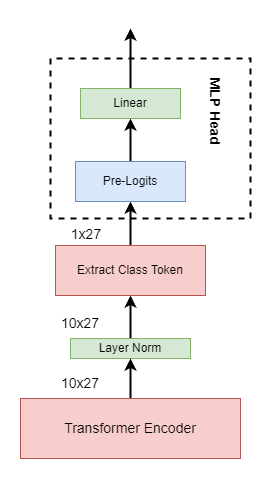

The diagram above was exported from draw.io. Its source (the exported page's mxGraphModel, read from the mxfile embedded in the PNG):
<mxGraphModel dx="1098" dy="828" grid="1" gridSize="10" guides="1" tooltips="1" connect="1" arrows="1" fold="1" page="1" pageScale="1" pageWidth="827" pageHeight="1169" background="#ffffff" math="0" shadow="0">
  <root>
    <mxCell id="0" />
    <mxCell id="1" parent="0" />
    <mxCell id="lbA9IPIcgaR5dzm7zBG4-9" style="edgeStyle=orthogonalEdgeStyle;rounded=0;orthogonalLoop=1;jettySize=auto;html=1;exitX=0.5;exitY=0;exitDx=0;exitDy=0;entryX=0.5;entryY=1;entryDx=0;entryDy=0;shadow=0;strokeWidth=2;fontSize=14;" edge="1" parent="1" source="lbA9IPIcgaR5dzm7zBG4-1" target="lbA9IPIcgaR5dzm7zBG4-2">
      <mxGeometry relative="1" as="geometry" />
    </mxCell>
    <mxCell id="lbA9IPIcgaR5dzm7zBG4-1" value="Layer Norm" style="rounded=0;whiteSpace=wrap;html=1;fillColor=#d5e8d4;strokeColor=#82b366;" vertex="1" parent="1">
      <mxGeometry x="230" y="360" width="120" height="20" as="geometry" />
    </mxCell>
    <mxCell id="lbA9IPIcgaR5dzm7zBG4-10" style="edgeStyle=orthogonalEdgeStyle;rounded=0;orthogonalLoop=1;jettySize=auto;html=1;exitX=0.5;exitY=0;exitDx=0;exitDy=0;entryX=0.5;entryY=1;entryDx=0;entryDy=0;shadow=0;strokeWidth=2;fontSize=14;" edge="1" parent="1" source="lbA9IPIcgaR5dzm7zBG4-2" target="lbA9IPIcgaR5dzm7zBG4-3">
      <mxGeometry relative="1" as="geometry" />
    </mxCell>
    <mxCell id="lbA9IPIcgaR5dzm7zBG4-2" value="Extract Class Token" style="rounded=0;whiteSpace=wrap;html=1;fillColor=#f8cecc;strokeColor=#b85450;" vertex="1" parent="1">
      <mxGeometry x="215" y="267" width="150" height="50" as="geometry" />
    </mxCell>
    <mxCell id="lbA9IPIcgaR5dzm7zBG4-11" style="edgeStyle=orthogonalEdgeStyle;rounded=0;orthogonalLoop=1;jettySize=auto;html=1;exitX=0.5;exitY=0;exitDx=0;exitDy=0;entryX=0.5;entryY=1;entryDx=0;entryDy=0;shadow=0;strokeWidth=2;fontSize=14;" edge="1" parent="1" source="lbA9IPIcgaR5dzm7zBG4-3" target="lbA9IPIcgaR5dzm7zBG4-4">
      <mxGeometry relative="1" as="geometry" />
    </mxCell>
    <mxCell id="lbA9IPIcgaR5dzm7zBG4-3" value="Pre-Logits" style="rounded=0;whiteSpace=wrap;html=1;fillColor=#dae8fc;strokeColor=#6c8ebf;" vertex="1" parent="1">
      <mxGeometry x="235" y="183" width="110" height="40" as="geometry" />
    </mxCell>
    <mxCell id="lbA9IPIcgaR5dzm7zBG4-12" style="edgeStyle=orthogonalEdgeStyle;rounded=0;orthogonalLoop=1;jettySize=auto;html=1;exitX=0.5;exitY=0;exitDx=0;exitDy=0;shadow=0;strokeWidth=2;fontSize=14;" edge="1" parent="1" source="lbA9IPIcgaR5dzm7zBG4-4">
      <mxGeometry relative="1" as="geometry">
        <mxPoint x="290" y="50" as="targetPoint" />
      </mxGeometry>
    </mxCell>
    <mxCell id="lbA9IPIcgaR5dzm7zBG4-4" value="Linear" style="rounded=0;whiteSpace=wrap;html=1;fillColor=#d5e8d4;strokeColor=#82b366;" vertex="1" parent="1">
      <mxGeometry x="240" y="110" width="100" height="30" as="geometry" />
    </mxCell>
    <mxCell id="lbA9IPIcgaR5dzm7zBG4-6" value="" style="endArrow=none;html=1;rounded=0;dashed=1;strokeWidth=2;shadow=0;" edge="1" parent="1">
      <mxGeometry width="50" height="50" relative="1" as="geometry">
        <mxPoint x="410" y="240" as="sourcePoint" />
        <mxPoint x="410" y="240" as="targetPoint" />
        <Array as="points">
          <mxPoint x="410" y="80" />
          <mxPoint x="210" y="80" />
          <mxPoint x="210" y="240" />
        </Array>
      </mxGeometry>
    </mxCell>
    <mxCell id="lbA9IPIcgaR5dzm7zBG4-7" value="MLP Head" style="text;html=1;strokeColor=none;fillColor=none;align=center;verticalAlign=middle;whiteSpace=wrap;rounded=0;rotation=90;fontStyle=1;fontSize=14;" vertex="1" parent="1">
      <mxGeometry x="337.5" y="117.5" width="75" height="30" as="geometry" />
    </mxCell>
    <mxCell id="lbA9IPIcgaR5dzm7zBG4-8" value="" style="endArrow=classic;html=1;rounded=0;shadow=0;strokeWidth=2;fontSize=14;entryX=0.5;entryY=1;entryDx=0;entryDy=0;" edge="1" parent="1" target="lbA9IPIcgaR5dzm7zBG4-1">
      <mxGeometry width="50" height="50" relative="1" as="geometry">
        <mxPoint x="290" y="430" as="sourcePoint" />
        <mxPoint x="440" y="300" as="targetPoint" />
      </mxGeometry>
    </mxCell>
    <mxCell id="lbA9IPIcgaR5dzm7zBG4-13" value="Transformer Encoder" style="rounded=0;whiteSpace=wrap;html=1;fontSize=14;fillColor=#f8cecc;strokeColor=#b85450;" vertex="1" parent="1">
      <mxGeometry x="180" y="420" width="220" height="60" as="geometry" />
    </mxCell>
    <mxCell id="lbA9IPIcgaR5dzm7zBG4-14" value="10x27" style="text;html=1;strokeColor=none;fillColor=none;align=center;verticalAlign=middle;whiteSpace=wrap;rounded=0;fontSize=14;" vertex="1" parent="1">
      <mxGeometry x="210" y="390" width="60" height="30" as="geometry" />
    </mxCell>
    <mxCell id="lbA9IPIcgaR5dzm7zBG4-15" value="10x27" style="text;html=1;strokeColor=none;fillColor=none;align=center;verticalAlign=middle;whiteSpace=wrap;rounded=0;fontSize=14;" vertex="1" parent="1">
      <mxGeometry x="210" y="330" width="60" height="30" as="geometry" />
    </mxCell>
    <mxCell id="lbA9IPIcgaR5dzm7zBG4-16" value="1x27" style="text;html=1;strokeColor=none;fillColor=none;align=center;verticalAlign=middle;whiteSpace=wrap;rounded=0;fontSize=14;" vertex="1" parent="1">
      <mxGeometry x="216" y="241" width="60" height="30" as="geometry" />
    </mxCell>
  </root>
</mxGraphModel>